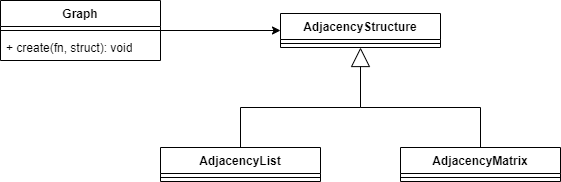

The diagram above was exported from draw.io. Its source (the exported page's mxGraphModel, read from the mxfile embedded in the PNG):
<mxGraphModel dx="808" dy="478" grid="1" gridSize="10" guides="1" tooltips="1" connect="1" arrows="1" fold="1" page="1" pageScale="1" pageWidth="827" pageHeight="1169" math="0" shadow="0">
  <root>
    <mxCell id="0" />
    <mxCell id="1" parent="0" />
    <mxCell id="CncDJPYq9oDgpoaeRJ_g-21" style="edgeStyle=orthogonalEdgeStyle;rounded=0;orthogonalLoop=1;jettySize=auto;html=1;" edge="1" parent="1" source="CncDJPYq9oDgpoaeRJ_g-13" target="CncDJPYq9oDgpoaeRJ_g-17">
      <mxGeometry relative="1" as="geometry" />
    </mxCell>
    <mxCell id="CncDJPYq9oDgpoaeRJ_g-13" value="Graph" style="swimlane;fontStyle=1;align=center;verticalAlign=top;childLayout=stackLayout;horizontal=1;startSize=26;horizontalStack=0;resizeParent=1;resizeParentMax=0;resizeLast=0;collapsible=1;marginBottom=0;whiteSpace=wrap;html=1;" vertex="1" parent="1">
      <mxGeometry x="40" y="53" width="160" height="60" as="geometry" />
    </mxCell>
    <mxCell id="CncDJPYq9oDgpoaeRJ_g-15" value="" style="line;strokeWidth=1;fillColor=none;align=left;verticalAlign=middle;spacingTop=-1;spacingLeft=3;spacingRight=3;rotatable=0;labelPosition=right;points=[];portConstraint=eastwest;strokeColor=inherit;" vertex="1" parent="CncDJPYq9oDgpoaeRJ_g-13">
      <mxGeometry y="26" width="160" height="8" as="geometry" />
    </mxCell>
    <mxCell id="CncDJPYq9oDgpoaeRJ_g-16" value="+ create(fn, struct): void" style="text;strokeColor=none;fillColor=none;align=left;verticalAlign=top;spacingLeft=4;spacingRight=4;overflow=hidden;rotatable=0;points=[[0,0.5],[1,0.5]];portConstraint=eastwest;whiteSpace=wrap;html=1;" vertex="1" parent="CncDJPYq9oDgpoaeRJ_g-13">
      <mxGeometry y="34" width="160" height="26" as="geometry" />
    </mxCell>
    <mxCell id="CncDJPYq9oDgpoaeRJ_g-17" value="AdjacencyStructure" style="swimlane;fontStyle=1;align=center;verticalAlign=top;childLayout=stackLayout;horizontal=1;startSize=26;horizontalStack=0;resizeParent=1;resizeParentMax=0;resizeLast=0;collapsible=1;marginBottom=0;whiteSpace=wrap;html=1;" vertex="1" parent="1">
      <mxGeometry x="320" y="66" width="160" height="34" as="geometry" />
    </mxCell>
    <mxCell id="CncDJPYq9oDgpoaeRJ_g-19" value="" style="line;strokeWidth=1;fillColor=none;align=left;verticalAlign=middle;spacingTop=-1;spacingLeft=3;spacingRight=3;rotatable=0;labelPosition=right;points=[];portConstraint=eastwest;strokeColor=inherit;" vertex="1" parent="CncDJPYq9oDgpoaeRJ_g-17">
      <mxGeometry y="26" width="160" height="8" as="geometry" />
    </mxCell>
    <mxCell id="CncDJPYq9oDgpoaeRJ_g-28" style="edgeStyle=orthogonalEdgeStyle;rounded=0;orthogonalLoop=1;jettySize=auto;html=1;endArrow=block;endFill=0;strokeWidth=1;endSize=17;" edge="1" parent="1" source="CncDJPYq9oDgpoaeRJ_g-22" target="CncDJPYq9oDgpoaeRJ_g-17">
      <mxGeometry relative="1" as="geometry">
        <Array as="points">
          <mxPoint x="280" y="160" />
          <mxPoint x="400" y="160" />
        </Array>
      </mxGeometry>
    </mxCell>
    <mxCell id="CncDJPYq9oDgpoaeRJ_g-22" value="AdjacencyList" style="swimlane;fontStyle=1;align=center;verticalAlign=top;childLayout=stackLayout;horizontal=1;startSize=26;horizontalStack=0;resizeParent=1;resizeParentMax=0;resizeLast=0;collapsible=1;marginBottom=0;whiteSpace=wrap;html=1;" vertex="1" parent="1">
      <mxGeometry x="200" y="200" width="160" height="34" as="geometry" />
    </mxCell>
    <mxCell id="CncDJPYq9oDgpoaeRJ_g-24" value="" style="line;strokeWidth=1;fillColor=none;align=left;verticalAlign=middle;spacingTop=-1;spacingLeft=3;spacingRight=3;rotatable=0;labelPosition=right;points=[];portConstraint=eastwest;strokeColor=inherit;" vertex="1" parent="CncDJPYq9oDgpoaeRJ_g-22">
      <mxGeometry y="26" width="160" height="8" as="geometry" />
    </mxCell>
    <mxCell id="CncDJPYq9oDgpoaeRJ_g-30" style="edgeStyle=orthogonalEdgeStyle;rounded=0;orthogonalLoop=1;jettySize=auto;html=1;endArrow=none;endFill=0;" edge="1" parent="1" source="CncDJPYq9oDgpoaeRJ_g-26">
      <mxGeometry relative="1" as="geometry">
        <mxPoint x="400" y="160" as="targetPoint" />
        <Array as="points">
          <mxPoint x="520" y="160" />
        </Array>
      </mxGeometry>
    </mxCell>
    <mxCell id="CncDJPYq9oDgpoaeRJ_g-26" value="AdjacencyMatrix" style="swimlane;fontStyle=1;align=center;verticalAlign=top;childLayout=stackLayout;horizontal=1;startSize=26;horizontalStack=0;resizeParent=1;resizeParentMax=0;resizeLast=0;collapsible=1;marginBottom=0;whiteSpace=wrap;html=1;" vertex="1" parent="1">
      <mxGeometry x="440" y="200" width="160" height="34" as="geometry" />
    </mxCell>
    <mxCell id="CncDJPYq9oDgpoaeRJ_g-27" value="" style="line;strokeWidth=1;fillColor=none;align=left;verticalAlign=middle;spacingTop=-1;spacingLeft=3;spacingRight=3;rotatable=0;labelPosition=right;points=[];portConstraint=eastwest;strokeColor=inherit;" vertex="1" parent="CncDJPYq9oDgpoaeRJ_g-26">
      <mxGeometry y="26" width="160" height="8" as="geometry" />
    </mxCell>
  </root>
</mxGraphModel>